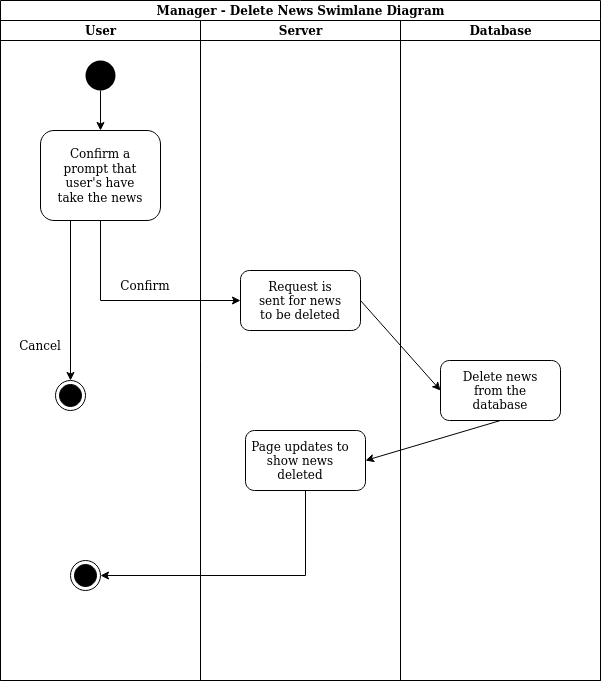

The diagram above was exported from draw.io. Its source (the exported page's mxGraphModel, read from the mxfile embedded in the PNG):
<mxGraphModel dx="868" dy="481" grid="1" gridSize="10" guides="1" tooltips="1" connect="1" arrows="1" fold="1" page="1" pageScale="1" pageWidth="850" pageHeight="1100" math="0" shadow="0">
  <root>
    <mxCell id="0" />
    <mxCell id="1" parent="0" />
    <mxCell id="9Z_jgAop2zmevCslRqTx-1" value="Manager - Delete News Swimlane Diagram" style="swimlane;html=1;childLayout=stackLayout;resizeParent=1;resizeParentMax=0;startSize=20;" vertex="1" parent="1">
      <mxGeometry x="120" y="20" width="600" height="680" as="geometry" />
    </mxCell>
    <mxCell id="9Z_jgAop2zmevCslRqTx-2" value="User" style="swimlane;html=1;startSize=20;" vertex="1" parent="9Z_jgAop2zmevCslRqTx-1">
      <mxGeometry y="20" width="200" height="660" as="geometry" />
    </mxCell>
    <mxCell id="9Z_jgAop2zmevCslRqTx-6" value="" style="ellipse;fillColor=#000000;strokeColor=none;" vertex="1" parent="9Z_jgAop2zmevCslRqTx-2">
      <mxGeometry x="85" y="40" width="30" height="30" as="geometry" />
    </mxCell>
    <mxCell id="9Z_jgAop2zmevCslRqTx-7" value="" style="rounded=1;whiteSpace=wrap;html=1;" vertex="1" parent="9Z_jgAop2zmevCslRqTx-2">
      <mxGeometry x="40" y="110" width="120" height="90" as="geometry" />
    </mxCell>
    <mxCell id="9Z_jgAop2zmevCslRqTx-11" value="" style="endArrow=classic;html=1;rounded=0;exitX=0.5;exitY=1;exitDx=0;exitDy=0;entryX=0.5;entryY=0;entryDx=0;entryDy=0;" edge="1" parent="9Z_jgAop2zmevCslRqTx-2" source="9Z_jgAop2zmevCslRqTx-6" target="9Z_jgAop2zmevCslRqTx-7">
      <mxGeometry width="50" height="50" relative="1" as="geometry">
        <mxPoint x="270" y="300" as="sourcePoint" />
        <mxPoint x="320" y="250" as="targetPoint" />
      </mxGeometry>
    </mxCell>
    <mxCell id="9Z_jgAop2zmevCslRqTx-15" value="" style="ellipse;html=1;shape=endState;fillColor=#000000;strokeColor=#000000;" vertex="1" parent="9Z_jgAop2zmevCslRqTx-2">
      <mxGeometry x="55" y="360" width="30" height="30" as="geometry" />
    </mxCell>
    <mxCell id="9Z_jgAop2zmevCslRqTx-16" value="" style="ellipse;html=1;shape=endState;fillColor=#000000;strokeColor=#000000;" vertex="1" parent="9Z_jgAop2zmevCslRqTx-2">
      <mxGeometry x="70" y="540" width="30" height="30" as="geometry" />
    </mxCell>
    <mxCell id="9Z_jgAop2zmevCslRqTx-17" value="" style="endArrow=classic;html=1;rounded=0;exitX=0.25;exitY=1;exitDx=0;exitDy=0;entryX=0.5;entryY=0;entryDx=0;entryDy=0;" edge="1" parent="9Z_jgAop2zmevCslRqTx-2" source="9Z_jgAop2zmevCslRqTx-7" target="9Z_jgAop2zmevCslRqTx-15">
      <mxGeometry width="50" height="50" relative="1" as="geometry">
        <mxPoint x="270" y="420" as="sourcePoint" />
        <mxPoint x="320" y="370" as="targetPoint" />
      </mxGeometry>
    </mxCell>
    <mxCell id="9Z_jgAop2zmevCslRqTx-18" value="Cancel" style="text;html=1;strokeColor=none;fillColor=none;align=center;verticalAlign=middle;whiteSpace=wrap;rounded=0;" vertex="1" parent="9Z_jgAop2zmevCslRqTx-2">
      <mxGeometry x="10" y="310" width="60" height="30" as="geometry" />
    </mxCell>
    <mxCell id="9Z_jgAop2zmevCslRqTx-19" value="Confirm" style="text;html=1;strokeColor=none;fillColor=none;align=center;verticalAlign=middle;whiteSpace=wrap;rounded=0;" vertex="1" parent="9Z_jgAop2zmevCslRqTx-2">
      <mxGeometry x="115" y="250" width="60" height="30" as="geometry" />
    </mxCell>
    <mxCell id="9Z_jgAop2zmevCslRqTx-21" value="Confirm a prompt that user's have take the news" style="text;html=1;strokeColor=none;fillColor=none;align=center;verticalAlign=middle;whiteSpace=wrap;rounded=0;" vertex="1" parent="9Z_jgAop2zmevCslRqTx-2">
      <mxGeometry x="50" y="140" width="100" height="30" as="geometry" />
    </mxCell>
    <mxCell id="9Z_jgAop2zmevCslRqTx-3" value="Server" style="swimlane;html=1;startSize=20;" vertex="1" parent="9Z_jgAop2zmevCslRqTx-1">
      <mxGeometry x="200" y="20" width="200" height="660" as="geometry" />
    </mxCell>
    <mxCell id="9Z_jgAop2zmevCslRqTx-8" value="" style="rounded=1;whiteSpace=wrap;html=1;" vertex="1" parent="9Z_jgAop2zmevCslRqTx-3">
      <mxGeometry x="40" y="250" width="120" height="60" as="geometry" />
    </mxCell>
    <mxCell id="9Z_jgAop2zmevCslRqTx-9" value="" style="rounded=1;whiteSpace=wrap;html=1;" vertex="1" parent="9Z_jgAop2zmevCslRqTx-3">
      <mxGeometry x="45" y="410" width="120" height="60" as="geometry" />
    </mxCell>
    <mxCell id="9Z_jgAop2zmevCslRqTx-22" value="&lt;div&gt;&lt;br&gt;&lt;/div&gt;&lt;div&gt;Request is sent for news to be deleted&lt;br&gt;&lt;/div&gt;&lt;div&gt;&lt;br&gt;&lt;/div&gt;" style="text;html=1;strokeColor=none;fillColor=none;align=center;verticalAlign=middle;whiteSpace=wrap;rounded=0;" vertex="1" parent="9Z_jgAop2zmevCslRqTx-3">
      <mxGeometry x="55" y="265" width="90" height="30" as="geometry" />
    </mxCell>
    <mxCell id="9Z_jgAop2zmevCslRqTx-24" value="Page updates to show news deleted" style="text;html=1;strokeColor=none;fillColor=none;align=center;verticalAlign=middle;whiteSpace=wrap;rounded=0;" vertex="1" parent="9Z_jgAop2zmevCslRqTx-3">
      <mxGeometry x="50" y="425" width="100" height="30" as="geometry" />
    </mxCell>
    <mxCell id="9Z_jgAop2zmevCslRqTx-4" value="Database" style="swimlane;html=1;startSize=20;" vertex="1" parent="9Z_jgAop2zmevCslRqTx-1">
      <mxGeometry x="400" y="20" width="200" height="660" as="geometry" />
    </mxCell>
    <mxCell id="9Z_jgAop2zmevCslRqTx-10" value="" style="rounded=1;whiteSpace=wrap;html=1;" vertex="1" parent="9Z_jgAop2zmevCslRqTx-4">
      <mxGeometry x="40" y="340" width="120" height="60" as="geometry" />
    </mxCell>
    <mxCell id="9Z_jgAop2zmevCslRqTx-23" value="Delete news from the database" style="text;html=1;strokeColor=none;fillColor=none;align=center;verticalAlign=middle;whiteSpace=wrap;rounded=0;" vertex="1" parent="9Z_jgAop2zmevCslRqTx-4">
      <mxGeometry x="60" y="355" width="80" height="30" as="geometry" />
    </mxCell>
    <mxCell id="9Z_jgAop2zmevCslRqTx-12" value="" style="endArrow=classic;html=1;rounded=0;exitX=0.5;exitY=1;exitDx=0;exitDy=0;entryX=0;entryY=0.5;entryDx=0;entryDy=0;" edge="1" parent="9Z_jgAop2zmevCslRqTx-1" source="9Z_jgAop2zmevCslRqTx-7" target="9Z_jgAop2zmevCslRqTx-8">
      <mxGeometry width="50" height="50" relative="1" as="geometry">
        <mxPoint x="270" y="320" as="sourcePoint" />
        <mxPoint x="320" y="270" as="targetPoint" />
        <Array as="points">
          <mxPoint x="100" y="300" />
        </Array>
      </mxGeometry>
    </mxCell>
    <mxCell id="9Z_jgAop2zmevCslRqTx-13" value="" style="endArrow=classic;html=1;rounded=0;entryX=0;entryY=0.5;entryDx=0;entryDy=0;exitX=1;exitY=0.5;exitDx=0;exitDy=0;" edge="1" parent="9Z_jgAop2zmevCslRqTx-1" source="9Z_jgAop2zmevCslRqTx-8" target="9Z_jgAop2zmevCslRqTx-10">
      <mxGeometry width="50" height="50" relative="1" as="geometry">
        <mxPoint x="270" y="320" as="sourcePoint" />
        <mxPoint x="320" y="270" as="targetPoint" />
      </mxGeometry>
    </mxCell>
    <mxCell id="9Z_jgAop2zmevCslRqTx-14" value="" style="endArrow=classic;html=1;rounded=0;exitX=0.5;exitY=1;exitDx=0;exitDy=0;entryX=1;entryY=0.5;entryDx=0;entryDy=0;" edge="1" parent="9Z_jgAop2zmevCslRqTx-1" source="9Z_jgAop2zmevCslRqTx-10" target="9Z_jgAop2zmevCslRqTx-9">
      <mxGeometry width="50" height="50" relative="1" as="geometry">
        <mxPoint x="270" y="440" as="sourcePoint" />
        <mxPoint x="320" y="390" as="targetPoint" />
      </mxGeometry>
    </mxCell>
    <mxCell id="9Z_jgAop2zmevCslRqTx-20" value="" style="endArrow=classic;html=1;rounded=0;exitX=0.5;exitY=1;exitDx=0;exitDy=0;entryX=1;entryY=0.5;entryDx=0;entryDy=0;" edge="1" parent="9Z_jgAop2zmevCslRqTx-1" source="9Z_jgAop2zmevCslRqTx-9" target="9Z_jgAop2zmevCslRqTx-16">
      <mxGeometry width="50" height="50" relative="1" as="geometry">
        <mxPoint x="270" y="440" as="sourcePoint" />
        <mxPoint x="320" y="390" as="targetPoint" />
        <Array as="points">
          <mxPoint x="305" y="575" />
        </Array>
      </mxGeometry>
    </mxCell>
  </root>
</mxGraphModel>